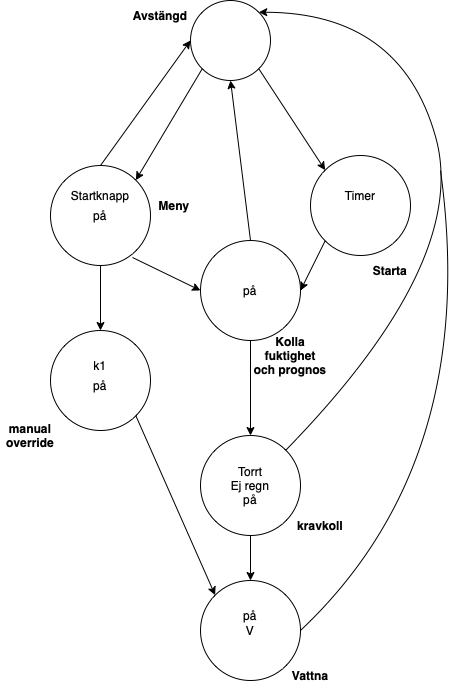

The diagram above was exported from draw.io. Its source (the exported page's mxGraphModel, read from the mxfile embedded in the PNG):
<mxGraphModel dx="1426" dy="945" grid="1" gridSize="10" guides="1" tooltips="1" connect="1" arrows="1" fold="1" page="1" pageScale="1" pageWidth="827" pageHeight="1169" math="0" shadow="0">
  <root>
    <mxCell id="0" />
    <mxCell id="1" parent="0" />
    <mxCell id="UnEv3EY9hIAyDQAJbZYI-1" value="" style="ellipse;whiteSpace=wrap;html=1;aspect=fixed;" vertex="1" parent="1">
      <mxGeometry x="260" y="265" width="100" height="100" as="geometry" />
    </mxCell>
    <mxCell id="UnEv3EY9hIAyDQAJbZYI-2" value="&lt;b&gt;Meny&lt;/b&gt;" style="text;html=1;strokeColor=none;fillColor=none;align=center;verticalAlign=middle;whiteSpace=wrap;rounded=0;" vertex="1" parent="1">
      <mxGeometry x="354" y="290" width="60" height="30" as="geometry" />
    </mxCell>
    <mxCell id="UnEv3EY9hIAyDQAJbZYI-3" value="" style="ellipse;whiteSpace=wrap;html=1;aspect=fixed;" vertex="1" parent="1">
      <mxGeometry x="520" y="255" width="100" height="100" as="geometry" />
    </mxCell>
    <mxCell id="UnEv3EY9hIAyDQAJbZYI-8" value="" style="ellipse;whiteSpace=wrap;html=1;aspect=fixed;" vertex="1" parent="1">
      <mxGeometry x="410" y="535" width="100" height="100" as="geometry" />
    </mxCell>
    <mxCell id="UnEv3EY9hIAyDQAJbZYI-10" value="" style="endArrow=classic;html=1;rounded=0;exitX=0.5;exitY=1;exitDx=0;exitDy=0;entryX=0.5;entryY=0;entryDx=0;entryDy=0;" edge="1" parent="1" source="UnEv3EY9hIAyDQAJbZYI-1" target="UnEv3EY9hIAyDQAJbZYI-70">
      <mxGeometry width="50" height="50" relative="1" as="geometry">
        <mxPoint x="390" y="510" as="sourcePoint" />
        <mxPoint x="310" y="600" as="targetPoint" />
      </mxGeometry>
    </mxCell>
    <mxCell id="UnEv3EY9hIAyDQAJbZYI-12" value="" style="endArrow=classic;html=1;rounded=0;exitX=0;exitY=1;exitDx=0;exitDy=0;entryX=1;entryY=0.5;entryDx=0;entryDy=0;" edge="1" parent="1" source="UnEv3EY9hIAyDQAJbZYI-3" target="UnEv3EY9hIAyDQAJbZYI-74">
      <mxGeometry width="50" height="50" relative="1" as="geometry">
        <mxPoint x="500" y="420" as="sourcePoint" />
        <mxPoint x="540" y="400" as="targetPoint" />
      </mxGeometry>
    </mxCell>
    <mxCell id="UnEv3EY9hIAyDQAJbZYI-17" value="" style="curved=1;endArrow=classic;html=1;rounded=0;exitX=1;exitY=0;exitDx=0;exitDy=0;entryX=1;entryY=0;entryDx=0;entryDy=0;" edge="1" parent="1" source="UnEv3EY9hIAyDQAJbZYI-8" target="UnEv3EY9hIAyDQAJbZYI-19">
      <mxGeometry width="50" height="50" relative="1" as="geometry">
        <mxPoint x="680" y="430" as="sourcePoint" />
        <mxPoint x="590" y="130" as="targetPoint" />
        <Array as="points">
          <mxPoint x="680" y="360" />
          <mxPoint x="610" y="112" />
        </Array>
      </mxGeometry>
    </mxCell>
    <mxCell id="UnEv3EY9hIAyDQAJbZYI-19" value="" style="ellipse;whiteSpace=wrap;html=1;aspect=fixed;" vertex="1" parent="1">
      <mxGeometry x="400" y="100" width="80" height="80" as="geometry" />
    </mxCell>
    <mxCell id="UnEv3EY9hIAyDQAJbZYI-20" value="&lt;b&gt;Avstängd&lt;/b&gt;" style="text;html=1;strokeColor=none;fillColor=none;align=center;verticalAlign=middle;whiteSpace=wrap;rounded=0;" vertex="1" parent="1">
      <mxGeometry x="340" y="100" width="60" height="30" as="geometry" />
    </mxCell>
    <mxCell id="UnEv3EY9hIAyDQAJbZYI-21" value="" style="endArrow=classic;html=1;rounded=0;entryX=0;entryY=0;entryDx=0;entryDy=0;exitX=1;exitY=1;exitDx=0;exitDy=0;" edge="1" parent="1" source="UnEv3EY9hIAyDQAJbZYI-19" target="UnEv3EY9hIAyDQAJbZYI-3">
      <mxGeometry width="50" height="50" relative="1" as="geometry">
        <mxPoint x="120" y="230" as="sourcePoint" />
        <mxPoint x="170" y="180" as="targetPoint" />
      </mxGeometry>
    </mxCell>
    <mxCell id="UnEv3EY9hIAyDQAJbZYI-22" value="" style="endArrow=classic;html=1;rounded=0;entryX=1;entryY=0;entryDx=0;entryDy=0;exitX=0;exitY=1;exitDx=0;exitDy=0;" edge="1" parent="1" source="UnEv3EY9hIAyDQAJbZYI-19" target="UnEv3EY9hIAyDQAJbZYI-1">
      <mxGeometry width="50" height="50" relative="1" as="geometry">
        <mxPoint x="290" y="180" as="sourcePoint" />
        <mxPoint x="340" y="130" as="targetPoint" />
      </mxGeometry>
    </mxCell>
    <mxCell id="UnEv3EY9hIAyDQAJbZYI-23" value="" style="endArrow=classic;html=1;rounded=0;entryX=0;entryY=0.5;entryDx=0;entryDy=0;exitX=0.5;exitY=0;exitDx=0;exitDy=0;" edge="1" parent="1" source="UnEv3EY9hIAyDQAJbZYI-1" target="UnEv3EY9hIAyDQAJbZYI-19">
      <mxGeometry width="50" height="50" relative="1" as="geometry">
        <mxPoint x="390" y="510" as="sourcePoint" />
        <mxPoint x="440" y="460" as="targetPoint" />
      </mxGeometry>
    </mxCell>
    <mxCell id="UnEv3EY9hIAyDQAJbZYI-35" value="Startknapp" style="text;html=1;strokeColor=none;fillColor=none;align=center;verticalAlign=middle;whiteSpace=wrap;rounded=0;" vertex="1" parent="1">
      <mxGeometry x="280" y="280" width="60" height="30" as="geometry" />
    </mxCell>
    <mxCell id="UnEv3EY9hIAyDQAJbZYI-36" value="Timer" style="text;html=1;strokeColor=none;fillColor=none;align=center;verticalAlign=middle;whiteSpace=wrap;rounded=0;" vertex="1" parent="1">
      <mxGeometry x="540" y="280" width="60" height="30" as="geometry" />
    </mxCell>
    <mxCell id="UnEv3EY9hIAyDQAJbZYI-55" value="Torrt&lt;br&gt;Ej regn&lt;br&gt;på" style="text;html=1;strokeColor=none;fillColor=none;align=center;verticalAlign=middle;whiteSpace=wrap;rounded=0;" vertex="1" parent="1">
      <mxGeometry x="430" y="570" width="60" height="30" as="geometry" />
    </mxCell>
    <mxCell id="UnEv3EY9hIAyDQAJbZYI-59" value="&lt;b&gt;Kolla fuktighet och&amp;nbsp;prognos&lt;/b&gt;" style="text;html=1;strokeColor=none;fillColor=none;align=center;verticalAlign=middle;whiteSpace=wrap;rounded=0;" vertex="1" parent="1">
      <mxGeometry x="470" y="440" width="60" height="30" as="geometry" />
    </mxCell>
    <mxCell id="UnEv3EY9hIAyDQAJbZYI-61" value="" style="endArrow=classic;html=1;rounded=0;exitX=0.82;exitY=0.92;exitDx=0;exitDy=0;exitPerimeter=0;entryX=0;entryY=0.5;entryDx=0;entryDy=0;" edge="1" parent="1" source="UnEv3EY9hIAyDQAJbZYI-1" target="UnEv3EY9hIAyDQAJbZYI-74">
      <mxGeometry width="50" height="50" relative="1" as="geometry">
        <mxPoint x="455.35533905932743" y="475.35533905932743" as="sourcePoint" />
        <mxPoint x="370" y="410" as="targetPoint" />
      </mxGeometry>
    </mxCell>
    <mxCell id="UnEv3EY9hIAyDQAJbZYI-66" value="&lt;b&gt;kravkoll&lt;/b&gt;" style="text;html=1;strokeColor=none;fillColor=none;align=center;verticalAlign=middle;whiteSpace=wrap;rounded=0;" vertex="1" parent="1">
      <mxGeometry x="500" y="610" width="60" height="30" as="geometry" />
    </mxCell>
    <mxCell id="UnEv3EY9hIAyDQAJbZYI-67" value="på" style="text;html=1;strokeColor=none;fillColor=none;align=center;verticalAlign=middle;whiteSpace=wrap;rounded=0;" vertex="1" parent="1">
      <mxGeometry x="280" y="300" width="60" height="30" as="geometry" />
    </mxCell>
    <mxCell id="UnEv3EY9hIAyDQAJbZYI-70" value="" style="ellipse;whiteSpace=wrap;html=1;aspect=fixed;" vertex="1" parent="1">
      <mxGeometry x="260" y="430" width="100" height="100" as="geometry" />
    </mxCell>
    <mxCell id="UnEv3EY9hIAyDQAJbZYI-71" value="k1" style="text;html=1;strokeColor=none;fillColor=none;align=center;verticalAlign=middle;whiteSpace=wrap;rounded=0;" vertex="1" parent="1">
      <mxGeometry x="280" y="450" width="60" height="30" as="geometry" />
    </mxCell>
    <mxCell id="UnEv3EY9hIAyDQAJbZYI-72" value="på" style="text;html=1;strokeColor=none;fillColor=none;align=center;verticalAlign=middle;whiteSpace=wrap;rounded=0;" vertex="1" parent="1">
      <mxGeometry x="280" y="470" width="60" height="30" as="geometry" />
    </mxCell>
    <mxCell id="UnEv3EY9hIAyDQAJbZYI-73" value="" style="endArrow=classic;html=1;rounded=0;entryX=0;entryY=0;entryDx=0;entryDy=0;exitX=1;exitY=1;exitDx=0;exitDy=0;" edge="1" parent="1" source="UnEv3EY9hIAyDQAJbZYI-70" target="UnEv3EY9hIAyDQAJbZYI-89">
      <mxGeometry width="50" height="50" relative="1" as="geometry">
        <mxPoint x="300" y="620" as="sourcePoint" />
        <mxPoint x="350" y="570" as="targetPoint" />
      </mxGeometry>
    </mxCell>
    <mxCell id="UnEv3EY9hIAyDQAJbZYI-74" value="" style="ellipse;whiteSpace=wrap;html=1;aspect=fixed;" vertex="1" parent="1">
      <mxGeometry x="410" y="340" width="100" height="100" as="geometry" />
    </mxCell>
    <mxCell id="UnEv3EY9hIAyDQAJbZYI-75" value="" style="endArrow=classic;html=1;rounded=0;entryX=0.5;entryY=0;entryDx=0;entryDy=0;exitX=0.5;exitY=1;exitDx=0;exitDy=0;" edge="1" parent="1" source="UnEv3EY9hIAyDQAJbZYI-74" target="UnEv3EY9hIAyDQAJbZYI-8">
      <mxGeometry width="50" height="50" relative="1" as="geometry">
        <mxPoint x="370" y="540" as="sourcePoint" />
        <mxPoint x="420" y="490" as="targetPoint" />
      </mxGeometry>
    </mxCell>
    <mxCell id="UnEv3EY9hIAyDQAJbZYI-76" value="på" style="text;html=1;strokeColor=none;fillColor=none;align=center;verticalAlign=middle;whiteSpace=wrap;rounded=0;" vertex="1" parent="1">
      <mxGeometry x="430" y="375" width="60" height="30" as="geometry" />
    </mxCell>
    <mxCell id="UnEv3EY9hIAyDQAJbZYI-77" value="&lt;b&gt;Starta&lt;/b&gt;" style="text;html=1;strokeColor=none;fillColor=none;align=center;verticalAlign=middle;whiteSpace=wrap;rounded=0;" vertex="1" parent="1">
      <mxGeometry x="570" y="355" width="60" height="30" as="geometry" />
    </mxCell>
    <mxCell id="UnEv3EY9hIAyDQAJbZYI-79" value="&lt;b&gt;manual override&lt;/b&gt;" style="text;html=1;strokeColor=none;fillColor=none;align=center;verticalAlign=middle;whiteSpace=wrap;rounded=0;" vertex="1" parent="1">
      <mxGeometry x="210" y="520" width="60" height="30" as="geometry" />
    </mxCell>
    <mxCell id="UnEv3EY9hIAyDQAJbZYI-80" value="" style="endArrow=classic;html=1;rounded=0;entryX=0.5;entryY=1;entryDx=0;entryDy=0;exitX=0.5;exitY=0;exitDx=0;exitDy=0;" edge="1" parent="1" source="UnEv3EY9hIAyDQAJbZYI-74" target="UnEv3EY9hIAyDQAJbZYI-19">
      <mxGeometry width="50" height="50" relative="1" as="geometry">
        <mxPoint x="430" y="340" as="sourcePoint" />
        <mxPoint x="480" y="290" as="targetPoint" />
      </mxGeometry>
    </mxCell>
    <mxCell id="UnEv3EY9hIAyDQAJbZYI-89" value="" style="ellipse;whiteSpace=wrap;html=1;aspect=fixed;" vertex="1" parent="1">
      <mxGeometry x="410" y="680" width="100" height="100" as="geometry" />
    </mxCell>
    <mxCell id="UnEv3EY9hIAyDQAJbZYI-90" value="V" style="text;html=1;strokeColor=none;fillColor=none;align=center;verticalAlign=middle;whiteSpace=wrap;rounded=0;" vertex="1" parent="1">
      <mxGeometry x="430" y="715" width="60" height="30" as="geometry" />
    </mxCell>
    <mxCell id="UnEv3EY9hIAyDQAJbZYI-91" value="&lt;b&gt;Vattna&lt;/b&gt;" style="text;html=1;strokeColor=none;fillColor=none;align=center;verticalAlign=middle;whiteSpace=wrap;rounded=0;" vertex="1" parent="1">
      <mxGeometry x="490" y="760" width="60" height="30" as="geometry" />
    </mxCell>
    <mxCell id="UnEv3EY9hIAyDQAJbZYI-92" value="" style="endArrow=classic;html=1;rounded=0;exitX=0.5;exitY=1;exitDx=0;exitDy=0;entryX=0.5;entryY=0;entryDx=0;entryDy=0;" edge="1" parent="1" source="UnEv3EY9hIAyDQAJbZYI-8" target="UnEv3EY9hIAyDQAJbZYI-89">
      <mxGeometry width="50" height="50" relative="1" as="geometry">
        <mxPoint x="590" y="720" as="sourcePoint" />
        <mxPoint x="640" y="670" as="targetPoint" />
      </mxGeometry>
    </mxCell>
    <mxCell id="UnEv3EY9hIAyDQAJbZYI-93" value="på" style="text;html=1;strokeColor=none;fillColor=none;align=center;verticalAlign=middle;whiteSpace=wrap;rounded=0;" vertex="1" parent="1">
      <mxGeometry x="430" y="700" width="60" height="30" as="geometry" />
    </mxCell>
    <mxCell id="UnEv3EY9hIAyDQAJbZYI-94" value="" style="endArrow=none;html=1;exitX=1;exitY=0.5;exitDx=0;exitDy=0;curved=1;" edge="1" parent="1" source="UnEv3EY9hIAyDQAJbZYI-89">
      <mxGeometry width="50" height="50" relative="1" as="geometry">
        <mxPoint x="600" y="710" as="sourcePoint" />
        <mxPoint x="650" y="270" as="targetPoint" />
        <Array as="points">
          <mxPoint x="690" y="560" />
        </Array>
      </mxGeometry>
    </mxCell>
  </root>
</mxGraphModel>